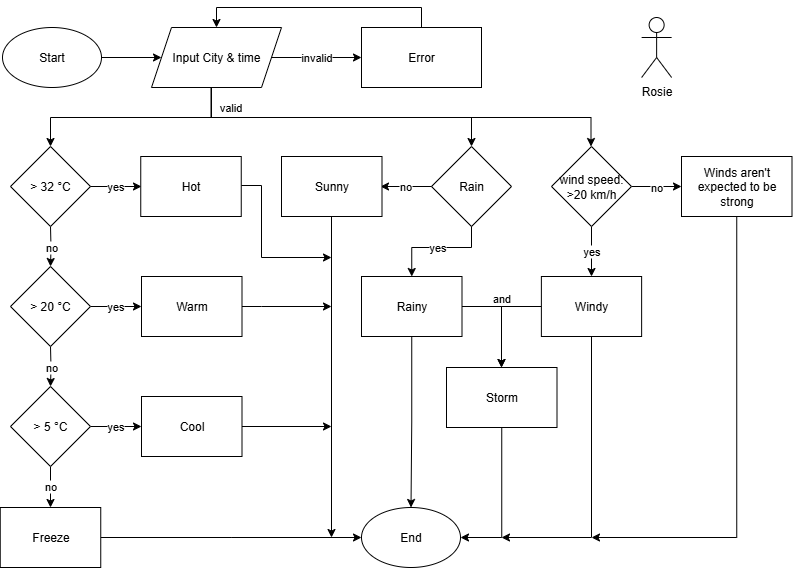

The diagram above was exported from draw.io. Its source (the exported page's mxGraphModel, read from the mxfile embedded in the PNG):
<mxGraphModel dx="1080" dy="615" grid="1" gridSize="10" guides="1" tooltips="1" connect="1" arrows="1" fold="1" page="1" pageScale="1" pageWidth="1100" pageHeight="850" background="#ffffff" math="0" shadow="0">
  <root>
    <mxCell id="0" />
    <mxCell id="1" parent="0" />
    <mxCell id="mpExRl8V0oLEwMtijBiQ-8" value="" style="edgeStyle=orthogonalEdgeStyle;rounded=0;orthogonalLoop=1;jettySize=auto;html=1;" parent="1" source="mpExRl8V0oLEwMtijBiQ-1" target="mpExRl8V0oLEwMtijBiQ-7" edge="1">
      <mxGeometry relative="1" as="geometry" />
    </mxCell>
    <mxCell id="mpExRl8V0oLEwMtijBiQ-1" value="Start" style="ellipse;whiteSpace=wrap;html=1;labelBackgroundColor=default;" parent="1" vertex="1">
      <mxGeometry x="41" y="50" width="99" height="60" as="geometry" />
    </mxCell>
    <mxCell id="mpExRl8V0oLEwMtijBiQ-49" value="" style="edgeStyle=orthogonalEdgeStyle;rounded=0;orthogonalLoop=1;jettySize=auto;html=1;entryX=0.5;entryY=0;entryDx=0;entryDy=0;" parent="1" source="mpExRl8V0oLEwMtijBiQ-7" target="mpExRl8V0oLEwMtijBiQ-48" edge="1">
      <mxGeometry relative="1" as="geometry">
        <Array as="points">
          <mxPoint x="250" y="140" />
          <mxPoint x="510" y="140" />
        </Array>
      </mxGeometry>
    </mxCell>
    <mxCell id="mpExRl8V0oLEwMtijBiQ-71" value="invalid" style="edgeStyle=orthogonalEdgeStyle;rounded=0;orthogonalLoop=1;jettySize=auto;html=1;" parent="1" source="mpExRl8V0oLEwMtijBiQ-7" edge="1">
      <mxGeometry relative="1" as="geometry">
        <mxPoint x="400" y="80" as="targetPoint" />
      </mxGeometry>
    </mxCell>
    <mxCell id="-N6nI9ksVYzTAqTDqy_z-5" value="" style="edgeStyle=orthogonalEdgeStyle;rounded=0;orthogonalLoop=1;jettySize=auto;html=1;entryX=0.5;entryY=0;entryDx=0;entryDy=0;" edge="1" parent="1" source="mpExRl8V0oLEwMtijBiQ-7" target="mpExRl8V0oLEwMtijBiQ-22">
      <mxGeometry relative="1" as="geometry">
        <Array as="points">
          <mxPoint x="250" y="140" />
          <mxPoint x="89" y="140" />
        </Array>
      </mxGeometry>
    </mxCell>
    <mxCell id="mpExRl8V0oLEwMtijBiQ-7" value="Input City &amp;amp; time" style="shape=parallelogram;perimeter=parallelogramPerimeter;whiteSpace=wrap;html=1;fixedSize=1;" parent="1" vertex="1">
      <mxGeometry x="190" y="50" width="130" height="60" as="geometry" />
    </mxCell>
    <mxCell id="mpExRl8V0oLEwMtijBiQ-28" value="no" style="edgeStyle=orthogonalEdgeStyle;rounded=0;orthogonalLoop=1;jettySize=auto;html=1;" parent="1" edge="1">
      <mxGeometry relative="1" as="geometry">
        <mxPoint x="89" y="249" as="sourcePoint" />
        <mxPoint x="89" y="289" as="targetPoint" />
      </mxGeometry>
    </mxCell>
    <mxCell id="mpExRl8V0oLEwMtijBiQ-22" value="&amp;gt;&amp;nbsp;32 °C" style="rhombus;whiteSpace=wrap;html=1;" parent="1" vertex="1">
      <mxGeometry x="49" y="169" width="80" height="80" as="geometry" />
    </mxCell>
    <mxCell id="mpExRl8V0oLEwMtijBiQ-30" value="yes" style="edgeStyle=orthogonalEdgeStyle;rounded=0;orthogonalLoop=1;jettySize=auto;html=1;entryX=0;entryY=0.5;entryDx=0;entryDy=0;" parent="1" edge="1">
      <mxGeometry relative="1" as="geometry">
        <mxPoint x="129" y="329" as="sourcePoint" />
        <mxPoint x="179.99999999999932" y="329" as="targetPoint" />
      </mxGeometry>
    </mxCell>
    <mxCell id="mpExRl8V0oLEwMtijBiQ-37" value="no" style="edgeStyle=orthogonalEdgeStyle;rounded=0;orthogonalLoop=1;jettySize=auto;html=1;" parent="1" edge="1">
      <mxGeometry relative="1" as="geometry">
        <mxPoint x="89" y="369" as="sourcePoint" />
        <mxPoint x="89" y="409" as="targetPoint" />
      </mxGeometry>
    </mxCell>
    <mxCell id="mpExRl8V0oLEwMtijBiQ-27" value="&amp;gt; 20 °C" style="rhombus;whiteSpace=wrap;html=1;" parent="1" vertex="1">
      <mxGeometry x="49" y="289" width="80" height="80" as="geometry" />
    </mxCell>
    <mxCell id="mpExRl8V0oLEwMtijBiQ-35" value="yes" style="edgeStyle=orthogonalEdgeStyle;rounded=0;orthogonalLoop=1;jettySize=auto;html=1;entryX=0;entryY=0.5;entryDx=0;entryDy=0;" parent="1" edge="1">
      <mxGeometry relative="1" as="geometry">
        <mxPoint x="129" y="209" as="sourcePoint" />
        <mxPoint x="179.99999999999932" y="209" as="targetPoint" />
      </mxGeometry>
    </mxCell>
    <mxCell id="mpExRl8V0oLEwMtijBiQ-39" value="yes" style="edgeStyle=orthogonalEdgeStyle;rounded=0;orthogonalLoop=1;jettySize=auto;html=1;entryX=0;entryY=0.5;entryDx=0;entryDy=0;" parent="1" edge="1">
      <mxGeometry relative="1" as="geometry">
        <mxPoint x="129" y="449" as="sourcePoint" />
        <mxPoint x="179.99999999999932" y="449" as="targetPoint" />
      </mxGeometry>
    </mxCell>
    <mxCell id="mpExRl8V0oLEwMtijBiQ-42" value="no" style="edgeStyle=orthogonalEdgeStyle;rounded=0;orthogonalLoop=1;jettySize=auto;html=1;" parent="1" edge="1">
      <mxGeometry relative="1" as="geometry">
        <mxPoint x="89" y="489" as="sourcePoint" />
        <mxPoint x="89" y="530" as="targetPoint" />
      </mxGeometry>
    </mxCell>
    <mxCell id="mpExRl8V0oLEwMtijBiQ-36" value="&amp;gt; 5 °C" style="rhombus;whiteSpace=wrap;html=1;" parent="1" vertex="1">
      <mxGeometry x="49" y="409" width="80" height="80" as="geometry" />
    </mxCell>
    <mxCell id="mpExRl8V0oLEwMtijBiQ-48" value="Rain" style="rhombus;whiteSpace=wrap;html=1;" parent="1" vertex="1">
      <mxGeometry x="470" y="169" width="80" height="80" as="geometry" />
    </mxCell>
    <mxCell id="-N6nI9ksVYzTAqTDqy_z-4" value="" style="edgeStyle=orthogonalEdgeStyle;rounded=0;orthogonalLoop=1;jettySize=auto;html=1;entryX=0.5;entryY=0;entryDx=0;entryDy=0;exitX=0.5;exitY=0;exitDx=0;exitDy=0;" edge="1" parent="1" source="-N6nI9ksVYzTAqTDqy_z-6" target="mpExRl8V0oLEwMtijBiQ-7">
      <mxGeometry relative="1" as="geometry">
        <mxPoint x="449.5" y="50" as="sourcePoint" />
        <mxPoint x="449.5" y="-60" as="targetPoint" />
        <Array as="points">
          <mxPoint x="460" y="30" />
          <mxPoint x="255" y="30" />
        </Array>
      </mxGeometry>
    </mxCell>
    <mxCell id="mpExRl8V0oLEwMtijBiQ-77" value="no" style="edgeStyle=orthogonalEdgeStyle;rounded=0;orthogonalLoop=1;jettySize=auto;html=1;" parent="1" source="mpExRl8V0oLEwMtijBiQ-72" edge="1">
      <mxGeometry relative="1" as="geometry">
        <mxPoint x="720" y="209" as="targetPoint" />
      </mxGeometry>
    </mxCell>
    <mxCell id="-N6nI9ksVYzTAqTDqy_z-19" value="yes" style="edgeStyle=orthogonalEdgeStyle;rounded=0;orthogonalLoop=1;jettySize=auto;html=1;" edge="1" parent="1" source="mpExRl8V0oLEwMtijBiQ-72" target="-N6nI9ksVYzTAqTDqy_z-18">
      <mxGeometry relative="1" as="geometry" />
    </mxCell>
    <mxCell id="mpExRl8V0oLEwMtijBiQ-72" value="wind speed: &amp;gt;20 km/h" style="rhombus;whiteSpace=wrap;html=1;" parent="1" vertex="1">
      <mxGeometry x="590" y="169" width="80" height="80" as="geometry" />
    </mxCell>
    <mxCell id="mpExRl8V0oLEwMtijBiQ-82" value="no" style="edgeStyle=orthogonalEdgeStyle;rounded=0;orthogonalLoop=1;jettySize=auto;html=1;" parent="1" source="mpExRl8V0oLEwMtijBiQ-48" edge="1">
      <mxGeometry relative="1" as="geometry">
        <mxPoint x="469" y="209" as="sourcePoint" />
        <mxPoint x="419.0000000000002" y="209" as="targetPoint" />
      </mxGeometry>
    </mxCell>
    <mxCell id="mpExRl8V0oLEwMtijBiQ-88" value="yes" style="edgeStyle=orthogonalEdgeStyle;rounded=0;orthogonalLoop=1;jettySize=auto;html=1;exitX=0.5;exitY=1;exitDx=0;exitDy=0;entryX=0.5;entryY=0;entryDx=0;entryDy=0;" parent="1" target="-N6nI9ksVYzTAqTDqy_z-12" edge="1" source="mpExRl8V0oLEwMtijBiQ-48">
      <mxGeometry relative="1" as="geometry">
        <mxPoint x="470" y="209" as="sourcePoint" />
        <mxPoint x="421" y="270" as="targetPoint" />
        <Array as="points">
          <mxPoint x="510" y="270" />
          <mxPoint x="450" y="270" />
        </Array>
      </mxGeometry>
    </mxCell>
    <mxCell id="mpExRl8V0oLEwMtijBiQ-90" value="valid" style="edgeStyle=orthogonalEdgeStyle;rounded=0;orthogonalLoop=1;jettySize=auto;html=1;entryX=0.5;entryY=0;entryDx=0;entryDy=0;" parent="1" edge="1">
      <mxGeometry x="-0.77" y="10" relative="1" as="geometry">
        <mxPoint x="249.5" y="110" as="sourcePoint" />
        <mxPoint x="629.5" y="169" as="targetPoint" />
        <Array as="points">
          <mxPoint x="249.5" y="140" />
          <mxPoint x="629.5" y="140" />
        </Array>
        <mxPoint as="offset" />
      </mxGeometry>
    </mxCell>
    <mxCell id="-N6nI9ksVYzTAqTDqy_z-6" value="Error" style="rounded=0;whiteSpace=wrap;html=1;" vertex="1" parent="1">
      <mxGeometry x="400" y="50" width="120" height="60" as="geometry" />
    </mxCell>
    <mxCell id="-N6nI9ksVYzTAqTDqy_z-39" value="" style="edgeStyle=orthogonalEdgeStyle;rounded=0;orthogonalLoop=1;jettySize=auto;html=1;" edge="1" parent="1" source="-N6nI9ksVYzTAqTDqy_z-7">
      <mxGeometry relative="1" as="geometry">
        <mxPoint x="400" y="560" as="targetPoint" />
      </mxGeometry>
    </mxCell>
    <mxCell id="-N6nI9ksVYzTAqTDqy_z-7" value="Freeze" style="rounded=0;whiteSpace=wrap;html=1;" vertex="1" parent="1">
      <mxGeometry x="38.75" y="530" width="100.5" height="60" as="geometry" />
    </mxCell>
    <mxCell id="-N6nI9ksVYzTAqTDqy_z-46" value="" style="edgeStyle=orthogonalEdgeStyle;rounded=0;orthogonalLoop=1;jettySize=auto;html=1;" edge="1" parent="1">
      <mxGeometry relative="1" as="geometry">
        <mxPoint x="279.75" y="208" as="sourcePoint" />
        <mxPoint x="370" y="280" as="targetPoint" />
        <Array as="points">
          <mxPoint x="300" y="208" />
          <mxPoint x="300" y="280" />
        </Array>
      </mxGeometry>
    </mxCell>
    <mxCell id="-N6nI9ksVYzTAqTDqy_z-8" value="Hot" style="rounded=0;whiteSpace=wrap;html=1;" vertex="1" parent="1">
      <mxGeometry x="179.25" y="179" width="100.5" height="60" as="geometry" />
    </mxCell>
    <mxCell id="-N6nI9ksVYzTAqTDqy_z-47" value="" style="edgeStyle=orthogonalEdgeStyle;rounded=0;orthogonalLoop=1;jettySize=auto;html=1;" edge="1" parent="1" source="-N6nI9ksVYzTAqTDqy_z-9">
      <mxGeometry relative="1" as="geometry">
        <mxPoint x="370" y="329" as="targetPoint" />
        <Array as="points">
          <mxPoint x="300" y="329" />
          <mxPoint x="300" y="329" />
        </Array>
      </mxGeometry>
    </mxCell>
    <mxCell id="-N6nI9ksVYzTAqTDqy_z-9" value="Warm" style="rounded=0;whiteSpace=wrap;html=1;" vertex="1" parent="1">
      <mxGeometry x="180" y="299" width="100.5" height="60" as="geometry" />
    </mxCell>
    <mxCell id="-N6nI9ksVYzTAqTDqy_z-51" value="" style="edgeStyle=orthogonalEdgeStyle;rounded=0;orthogonalLoop=1;jettySize=auto;html=1;" edge="1" parent="1" source="-N6nI9ksVYzTAqTDqy_z-10">
      <mxGeometry relative="1" as="geometry">
        <mxPoint x="370" y="449" as="targetPoint" />
        <Array as="points">
          <mxPoint x="370" y="449" />
        </Array>
      </mxGeometry>
    </mxCell>
    <mxCell id="-N6nI9ksVYzTAqTDqy_z-10" value="Cool" style="rounded=0;whiteSpace=wrap;html=1;" vertex="1" parent="1">
      <mxGeometry x="180" y="419" width="100.5" height="60" as="geometry" />
    </mxCell>
    <mxCell id="-N6nI9ksVYzTAqTDqy_z-11" value="Sunny" style="rounded=0;whiteSpace=wrap;html=1;" vertex="1" parent="1">
      <mxGeometry x="320" y="179" width="100.5" height="60" as="geometry" />
    </mxCell>
    <mxCell id="-N6nI9ksVYzTAqTDqy_z-21" value="and" style="edgeStyle=orthogonalEdgeStyle;rounded=0;orthogonalLoop=1;jettySize=auto;html=1;" edge="1" parent="1" source="-N6nI9ksVYzTAqTDqy_z-12" target="-N6nI9ksVYzTAqTDqy_z-14">
      <mxGeometry x="-0.2139" y="-9" relative="1" as="geometry">
        <Array as="points">
          <mxPoint x="540" y="329" />
        </Array>
        <mxPoint x="9" y="-9" as="offset" />
      </mxGeometry>
    </mxCell>
    <mxCell id="-N6nI9ksVYzTAqTDqy_z-37" value="" style="edgeStyle=orthogonalEdgeStyle;rounded=0;orthogonalLoop=1;jettySize=auto;html=1;entryX=0.5;entryY=0;entryDx=0;entryDy=0;" edge="1" parent="1" source="-N6nI9ksVYzTAqTDqy_z-12" target="-N6nI9ksVYzTAqTDqy_z-23">
      <mxGeometry relative="1" as="geometry">
        <mxPoint x="450" y="500" as="targetPoint" />
      </mxGeometry>
    </mxCell>
    <mxCell id="-N6nI9ksVYzTAqTDqy_z-12" value="Rainy" style="rounded=0;whiteSpace=wrap;html=1;" vertex="1" parent="1">
      <mxGeometry x="400" y="299" width="100.5" height="60" as="geometry" />
    </mxCell>
    <mxCell id="-N6nI9ksVYzTAqTDqy_z-42" value="" style="edgeStyle=orthogonalEdgeStyle;rounded=0;orthogonalLoop=1;jettySize=auto;html=1;" edge="1" parent="1" source="-N6nI9ksVYzTAqTDqy_z-14" target="-N6nI9ksVYzTAqTDqy_z-23">
      <mxGeometry relative="1" as="geometry">
        <Array as="points">
          <mxPoint x="540" y="560" />
        </Array>
      </mxGeometry>
    </mxCell>
    <mxCell id="-N6nI9ksVYzTAqTDqy_z-14" value="Storm" style="rounded=0;whiteSpace=wrap;html=1;" vertex="1" parent="1">
      <mxGeometry x="485" y="390" width="110.5" height="60" as="geometry" />
    </mxCell>
    <mxCell id="-N6nI9ksVYzTAqTDqy_z-20" value="" style="edgeStyle=orthogonalEdgeStyle;rounded=0;orthogonalLoop=1;jettySize=auto;html=1;" edge="1" parent="1" source="-N6nI9ksVYzTAqTDqy_z-18" target="-N6nI9ksVYzTAqTDqy_z-14">
      <mxGeometry relative="1" as="geometry">
        <Array as="points">
          <mxPoint x="540" y="329" />
        </Array>
      </mxGeometry>
    </mxCell>
    <mxCell id="-N6nI9ksVYzTAqTDqy_z-44" value="" style="edgeStyle=orthogonalEdgeStyle;rounded=0;orthogonalLoop=1;jettySize=auto;html=1;" edge="1" parent="1" source="-N6nI9ksVYzTAqTDqy_z-18">
      <mxGeometry relative="1" as="geometry">
        <mxPoint x="540" y="560" as="targetPoint" />
        <Array as="points">
          <mxPoint x="630" y="560" />
        </Array>
      </mxGeometry>
    </mxCell>
    <mxCell id="-N6nI9ksVYzTAqTDqy_z-18" value="Windy" style="rounded=0;whiteSpace=wrap;html=1;" vertex="1" parent="1">
      <mxGeometry x="579.88" y="299" width="100.25" height="60" as="geometry" />
    </mxCell>
    <mxCell id="-N6nI9ksVYzTAqTDqy_z-41" value="" style="edgeStyle=orthogonalEdgeStyle;rounded=0;orthogonalLoop=1;jettySize=auto;html=1;" edge="1" parent="1" source="-N6nI9ksVYzTAqTDqy_z-22">
      <mxGeometry relative="1" as="geometry">
        <mxPoint x="630" y="560" as="targetPoint" />
        <Array as="points">
          <mxPoint x="775" y="560" />
        </Array>
      </mxGeometry>
    </mxCell>
    <mxCell id="-N6nI9ksVYzTAqTDqy_z-22" value="Winds aren't expected to be strong" style="rounded=0;whiteSpace=wrap;html=1;" vertex="1" parent="1">
      <mxGeometry x="720" y="179" width="110.5" height="60" as="geometry" />
    </mxCell>
    <mxCell id="-N6nI9ksVYzTAqTDqy_z-52" value="" style="edgeStyle=orthogonalEdgeStyle;rounded=0;orthogonalLoop=1;jettySize=auto;html=1;" edge="1" parent="1" source="-N6nI9ksVYzTAqTDqy_z-11">
      <mxGeometry relative="1" as="geometry">
        <mxPoint x="370" y="239" as="sourcePoint" />
        <mxPoint x="370" y="560" as="targetPoint" />
        <Array as="points">
          <mxPoint x="370" y="560" />
        </Array>
      </mxGeometry>
    </mxCell>
    <mxCell id="-N6nI9ksVYzTAqTDqy_z-23" value="End" style="ellipse;whiteSpace=wrap;html=1;labelBackgroundColor=default;" vertex="1" parent="1">
      <mxGeometry x="400" y="530" width="99" height="60" as="geometry" />
    </mxCell>
    <mxCell id="-N6nI9ksVYzTAqTDqy_z-55" value="Rosie" style="shape=umlActor;verticalLabelPosition=bottom;verticalAlign=top;html=1;outlineConnect=0;labelPosition=center;align=center;fontColor=default;" vertex="1" parent="1">
      <mxGeometry x="680.13" y="40" width="30" height="60" as="geometry" />
    </mxCell>
  </root>
</mxGraphModel>